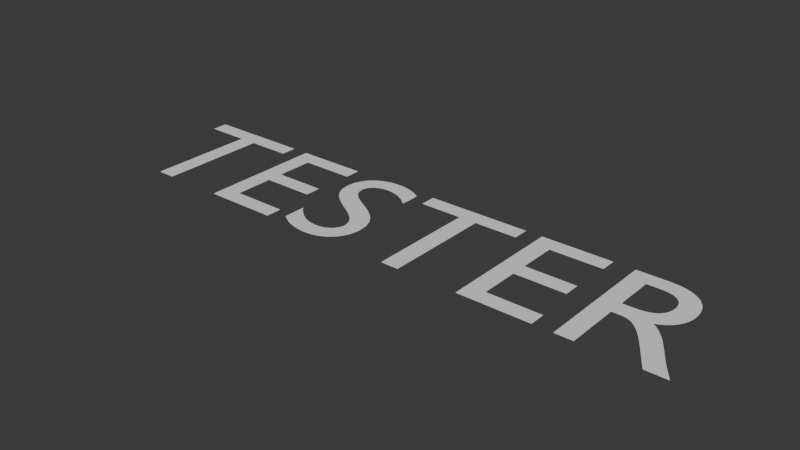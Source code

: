 # Source: tester.blend  (saved by Blender 4.5.90; exported with 4.5.12 LTS)
import bpy
from mathutils import Matrix  # noqa: F401  (used for matrix-valued properties, if any)

bpy.ops.wm.read_factory_settings(use_empty=True)
scene = bpy.context.scene
scene.name = 'Scene'

# ---- collections
col_collection = bpy.data.collections.new('Collection'); scene.collection.children.link(col_collection)

# ---- world
world_world = bpy.data.worlds.new('World'); scene.world = world_world
world_world.use_nodes = True; world_world.node_tree.nodes.clear()
_N = world_world.node_tree.nodes; _L = world_world.node_tree.links
n0 = _N.new('ShaderNodeOutputWorld'); n0.name = 'World Output'; n0.location = (200, 100)
n1 = _N.new('ShaderNodeBackground'); n1.name = 'Background'; n1.location = (-200, 100)
n1.inputs[0].default_value = (0.05088, 0.05088, 0.05088, 1.0)
_L.new(n1.outputs[0], n0.inputs[0])
n0.is_active_output = True
world_world.color = (0.05088, 0.05088, 0.05088)
world_world.sun_shadow_jitter_overblur = 0.0

# ---- curves / text
txt_text = bpy.data.curves.new('Text', 'FONT')
txt_text.dimensions = '2D'
txt_text.body = 'TESTER'

# ---- objects
ob_text = bpy.data.objects.new('Text', txt_text)

# ---- transforms, parenting, visibility, modifiers, constraints
ob_text.location = (0.0, 0.0, 0.0)

# ---- collection membership
col_collection.objects.link(ob_text)

# ---- scene / render settings (as saved in the file)
scene.frame_start = 1; scene.frame_end = 250; scene.frame_set(1)
scene.render.engine = 'BLENDER_EEVEE_NEXT'
bpy.context.view_layer.update()

# ---- added for rendering (the .blend has no active camera and no usable light): camera, sun
cam_auto = bpy.data.cameras.new('AutoCamera')
cam_auto.lens = 50.0
cam_auto.sensor_width = 36.0
cam_auto.clip_end = 1000.0
ob_auto_camera = bpy.data.objects.new('AutoCamera', cam_auto)
scene.collection.objects.link(ob_auto_camera)
ob_auto_camera.location = (4.72215, -3.35338, 2.46292)
ob_auto_camera.rotation_euler = (1.09748, -7.21219e-08, 0.694738)
scene.camera = ob_auto_camera
light_auto_sun = bpy.data.lights.new('AutoSun', 'SUN')
light_auto_sun.energy = 3.0
light_auto_sun.angle = 0.0523599
ob_auto_sun = bpy.data.objects.new('AutoSun', light_auto_sun)
scene.collection.objects.link(ob_auto_sun)
ob_auto_sun.rotation_euler = (0.872665, 0.174533, 0.523599)
bpy.context.view_layer.update()
